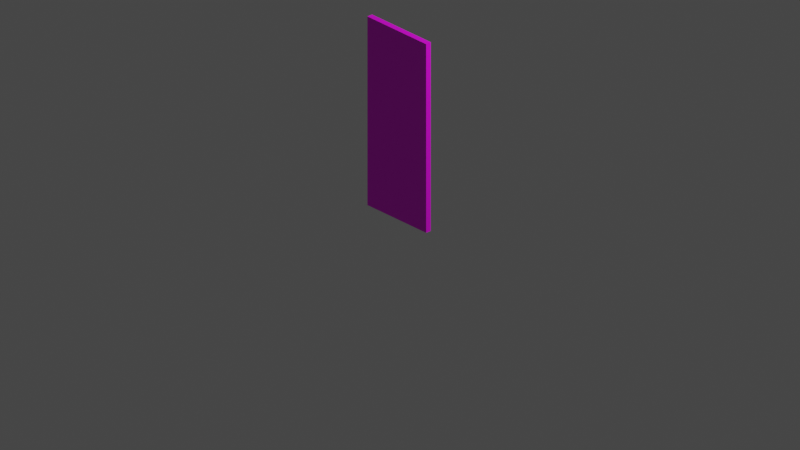 # Source: door_pair_left_w.blend  (saved by Blender 3.6.13; exported with 4.5.12 LTS)
import bpy
from mathutils import Matrix  # noqa: F401  (used for matrix-valued properties, if any)

bpy.ops.wm.read_factory_settings(use_empty=True)
scene = bpy.context.scene
scene.name = 'Scene'

# ---- collections
col_collection = bpy.data.collections.new('Collection'); scene.collection.children.link(col_collection)

# ---- images (referenced by path relative to the original .blend; pixels are not part of the script)
import os
ASSET_DIR = os.environ.get("B2B_ASSET_DIR", "")  # directory of the original .blend (textures are referenced by path, not embedded)
HERE = os.path.dirname(os.path.abspath(__file__))  # packed textures are extracted next to this script under _unpacked/

def load_image(name, relpath, width, height, colorspace="sRGB"):
    """Load a texture the original file referenced (path relative to the .blend, or extracted next to this script)."""
    p = next((c for c in (os.path.join(HERE, relpath), os.path.join(ASSET_DIR, relpath)) if relpath and os.path.exists(c)), "")
    if p:
        img = bpy.data.images.load(p, check_existing=True)
        img.name = name
    else:  # same state as the original file: an image datablock whose file is absent (Cycles renders it pink)
        img = bpy.data.images.new(name, width, height)
        img.source = "FILE"
        img.filepath = "//" + (relpath or name)
    img.colorspace_settings.name = colorspace
    return img
img_door_pair_left_w_png = load_image('door_pair_left_w.png', 'door_pair_left_w.png', 1024, 1024, 'sRGB')

# ---- materials (node trees are filled in below, after node groups)
mat_material = bpy.data.materials.new('Material')
mat_material.alpha_threshold = 0.0
mat_material.use_transparent_shadow = False
mat_material.roughness = 0.5
mat_material.line_color = (0.0, 0.0, 0.0, 1.0)

# ---- material node trees
mat_material.use_nodes = True; mat_material.node_tree.nodes.clear()
_N = mat_material.node_tree.nodes; _L = mat_material.node_tree.links
n0 = _N.new('ShaderNodeOutputMaterial'); n0.name = 'Material Output'; n0.location = (300, 300)
n1 = _N.new('ShaderNodeBsdfPrincipled'); n1.name = 'Principled BSDF'; n1.location = (10, 300)
n1.distribution = 'GGX'
n1.subsurface_method = 'RANDOM_WALK_SKIN'
n1.inputs[3].default_value = 1.45
n1.inputs[27].default_value = (0.0, 0.0, 0.0, 1.0)
n1.inputs[28].default_value = 1.0
n2 = _N.new('ShaderNodeTexImage'); n2.name = 'Image Texture'; n2.location = (-313, 223)
n2.image = img_door_pair_left_w_png
_L.new(n1.outputs[0], n0.inputs[0])
_L.new(n2.outputs[0], n1.inputs[0])
n0.is_active_output = True

# ---- world
world_world = bpy.data.worlds.new('World'); scene.world = world_world
world_world.use_nodes = True; world_world.node_tree.nodes.clear()
_N = world_world.node_tree.nodes; _L = world_world.node_tree.links
n0 = _N.new('ShaderNodeOutputWorld'); n0.name = 'World Output'; n0.location = (300, 300)
n1 = _N.new('ShaderNodeBackground'); n1.name = 'Background'; n1.location = (10, 300)
n1.inputs[0].default_value = (0.05088, 0.05088, 0.05088, 1.0)
_L.new(n1.outputs[0], n0.inputs[0])
n0.is_active_output = True
world_world.color = (0.05088, 0.05088, 0.05088)
world_world.use_sun_shadow = False
world_world.sun_shadow_jitter_overblur = 0.0

# ---- cameras
cam_camera = bpy.data.cameras.new('Camera')
cam_camera.type = 'ORTHO'
cam_camera.clip_end = 100.0
cam_camera.ortho_scale = 7.314

# ---- lights
light_light = bpy.data.lights.new('Light', 'POINT')
light_light.transmission_factor = 0.0
light_light.energy = 1000.0
light_light.shadow_soft_size = 0.1
light_light.shadow_maximum_resolution = 0.006
light_light.use_absolute_resolution = True

# ---- meshes
me_cube = bpy.data.meshes.new('Cube')
me_cube.from_pydata([(0.3984, 0.0292, 1.96), (0.3984, 0.0292, 5.96e-08), (0.3984, -0.0292, 1.96), (0.3984, -0.0292, 5.96e-08), (-0.3984, 0.0292, 1.96), (-0.3984, 0.0292, 5.96e-08), (-0.3984, -0.0292, 1.96), (-0.3984, -0.0292, 5.96e-08)], [], [(0, 4, 6, 2), (3, 2, 6, 7), (7, 6, 4, 5), (5, 1, 3, 7), (1, 0, 2, 3), (5, 4, 0, 1)])
_uv = me_cube.uv_layers.new(name='UVMap')
_uv.uv.foreach_set('vector', [0.1255, 0.7463, 0.5154, 0.8435, 0.5157, 0.84, 0.1254, 0.743, 0.3835, 0.2148, 0.3841, 0.8161, 0.7759, 0.7172, 0.7742, 0.1199, 0.1587, 0.3606, 0.1585, 0.7337, 0.1426, 0.7294, 0.142, 0.3565, 0.7825, 0.2691, 0.7825, 0.1213, 0.7969, 0.1213, 0.7969, 0.2691, 0.1439, 0.3106, 0.1439, 0.7303, 0.1275, 0.7296, 0.1275, 0.3099, 0.5151, 0.2462, 0.5156, 0.8397, 0.1255, 0.7421, 0.1253, 0.1488])
_ca = me_cube.color_attributes.new('Attribute', 'BYTE_COLOR', 'CORNER')
_ca.data.foreach_set('color', [1.0, 1.0, 1.0, 1.0, 1.0, 1.0, 1.0, 1.0, 1.0, 1.0, 1.0, 1.0, 1.0, 1.0, 1.0, 1.0, 1.0, 1.0, 1.0, 1.0, 1.0, 1.0, 1.0, 1.0, 1.0, 1.0, 1.0, 1.0, 1.0, 1.0, 1.0, 1.0, 1.0, 1.0, 1.0, 1.0, 1.0, 1.0, 1.0, 1.0, 1.0, 1.0, 1.0, 1.0, 1.0, 1.0, 1.0, 1.0, 1.0, 1.0, 1.0, 1.0, 1.0, 1.0, 1.0, 1.0, 1.0, 1.0, 1.0, 1.0, 1.0, 1.0, 1.0, 1.0, 1.0, 1.0, 1.0, 1.0, 1.0, 1.0, 1.0, 1.0, 1.0, 1.0, 1.0, 1.0, 1.0, 1.0, 1.0, 1.0, 1.0, 1.0, 1.0, 1.0, 1.0, 1.0, 1.0, 1.0, 1.0, 1.0, 1.0, 1.0, 1.0, 1.0, 1.0, 1.0])
me_cube.materials.append(mat_material)
me_cube.use_mirror_vertex_groups = False
me_cube.update()
arm_armature = bpy.data.armatures.new('Armature')  # bones are not reproduced

# ---- objects
ob_cube = bpy.data.objects.new('Cube', me_cube)
ob_light = bpy.data.objects.new('Light', light_light)
ob_camera = bpy.data.objects.new('Camera', cam_camera)
ob_dummy01 = bpy.data.objects.new('Dummy01', arm_armature)

# ---- transforms, parenting, visibility, modifiers, constraints
ob_cube.parent = ob_dummy01
ob_cube.location = (0.0, 0.0, 0.0)
ob_cube.scale = (0.9832, 0.9832, 0.9832)
ob_cube.lock_rotations_4d = False
ob_cube.empty_display_type = 'ARROWS'
ob_cube.lineart.crease_threshold = 0.0
_vg = ob_cube.vertex_groups.new(name='DoorBone')
for _i, _w in zip([0, 1, 2, 3, 4, 5, 6, 7], [1.0, 1.0, 1.0, 1.0, 1.0, 1.0, 1.0, 1.0]): _vg.add([_i], _w, 'REPLACE')
_m = ob_cube.modifiers.new('Armature', 'ARMATURE')
_m.object = ob_dummy01
ob_light.location = (4.076, 1.005, 5.904)
ob_light.rotation_euler = (0.6503, 0.05522, 1.866)
ob_light.lock_rotations_4d = False
ob_light.empty_display_type = 'ARROWS'
ob_light.color = (0.0, 0.0, 0.0, 0.0)
ob_light.lineart.crease_threshold = 0.0
ob_camera.location = (7.359, -6.926, 4.958)
ob_camera.rotation_euler = (1.109, 0.0, 0.8149)
ob_camera.lock_rotations_4d = False
ob_camera.empty_display_type = 'ARROWS'
ob_camera.color = (0.0, 0.0, 0.0, 0.0)
ob_camera.display_type = 'WIRE'
ob_camera.lineart.crease_threshold = 0.0
ob_dummy01.location = (0.0, 0.0, 0.0)

# ---- collection membership
col_collection.objects.link(ob_cube)
col_collection.objects.link(ob_light)
col_collection.objects.link(ob_camera)
col_collection.objects.link(ob_dummy01)

# ---- scene / render settings (as saved in the file)
scene.camera = ob_camera
scene.frame_start = 1; scene.frame_end = 250; scene.frame_set(1)
scene.render.engine = 'BLENDER_EEVEE_NEXT'
scene.cycles.sampling_pattern = 'TABULATED_SOBOL'
scene.view_settings.view_transform = 'Filmic'
bpy.context.view_layer.update()
